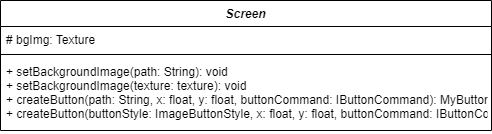

The diagram above was exported from draw.io. Its source (the exported page's mxGraphModel, read from the mxfile embedded in the PNG):
<mxGraphModel dx="1291" dy="716" grid="1" gridSize="10" guides="1" tooltips="1" connect="1" arrows="1" fold="1" page="1" pageScale="1" pageWidth="827" pageHeight="1169" math="0" shadow="0">
  <root>
    <mxCell id="0" />
    <mxCell id="1" parent="0" />
    <mxCell id="kKDorfiOJEgANrS4Iflp-2" value="Screen" style="swimlane;fontStyle=3;align=center;verticalAlign=top;childLayout=stackLayout;horizontal=1;startSize=26;horizontalStack=0;resizeParent=1;resizeParentMax=0;resizeLast=0;collapsible=1;marginBottom=0;" vertex="1" parent="1">
      <mxGeometry x="168" y="80" width="491" height="130" as="geometry">
        <mxRectangle x="334" y="240" width="80" height="30" as="alternateBounds" />
      </mxGeometry>
    </mxCell>
    <mxCell id="kKDorfiOJEgANrS4Iflp-3" value="# bgImg: Texture" style="text;strokeColor=none;fillColor=none;align=left;verticalAlign=top;spacingLeft=4;spacingRight=4;overflow=hidden;rotatable=0;points=[[0,0.5],[1,0.5]];portConstraint=eastwest;" vertex="1" parent="kKDorfiOJEgANrS4Iflp-2">
      <mxGeometry y="26" width="491" height="24" as="geometry" />
    </mxCell>
    <mxCell id="kKDorfiOJEgANrS4Iflp-4" value="" style="line;strokeWidth=1;fillColor=none;align=left;verticalAlign=middle;spacingTop=-1;spacingLeft=3;spacingRight=3;rotatable=0;labelPosition=right;points=[];portConstraint=eastwest;" vertex="1" parent="kKDorfiOJEgANrS4Iflp-2">
      <mxGeometry y="50" width="491" height="8" as="geometry" />
    </mxCell>
    <mxCell id="kKDorfiOJEgANrS4Iflp-5" value="+ setBackgroundImage(path: String): void&#10;+ setBackgroundImage(texture: texture): void&#10;+ createButton(path: String, x: float, y: float, buttonCommand: IButtonCommand): MyButton&#10;+ createButton(buttonStyle: ImageButtonStyle, x: float, y: float, buttonCommand: IButtonCommand): MyButton" style="text;strokeColor=none;fillColor=none;align=left;verticalAlign=top;spacingLeft=4;spacingRight=4;overflow=hidden;rotatable=0;points=[[0,0.5],[1,0.5]];portConstraint=eastwest;" vertex="1" parent="kKDorfiOJEgANrS4Iflp-2">
      <mxGeometry y="58" width="491" height="72" as="geometry" />
    </mxCell>
  </root>
</mxGraphModel>